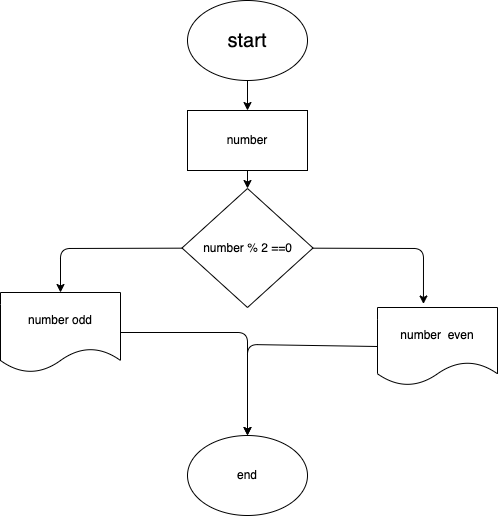

The diagram above was exported from draw.io. Its source (the exported page's mxGraphModel, read from the mxfile embedded in the PNG):
<mxGraphModel dx="1170" dy="563" grid="1" gridSize="13" guides="1" tooltips="1" connect="1" arrows="1" fold="1" page="1" pageScale="1" pageWidth="827" pageHeight="1169" math="0" shadow="0">
  <root>
    <mxCell id="0" />
    <mxCell id="1" parent="0" />
    <mxCell id="9" style="edgeStyle=none;html=1;entryX=0.5;entryY=0;entryDx=0;entryDy=0;" edge="1" parent="1" source="2" target="3">
      <mxGeometry relative="1" as="geometry" />
    </mxCell>
    <mxCell id="2" value="&lt;span style=&quot;font-size: 20px&quot;&gt;start&lt;/span&gt;" style="ellipse;whiteSpace=wrap;html=1;" parent="1" vertex="1">
      <mxGeometry x="330" y="20" width="120" height="80" as="geometry" />
    </mxCell>
    <mxCell id="10" style="edgeStyle=none;html=1;exitX=0.5;exitY=1;exitDx=0;exitDy=0;" edge="1" parent="1" source="3" target="4">
      <mxGeometry relative="1" as="geometry" />
    </mxCell>
    <mxCell id="3" value="number" style="rounded=0;whiteSpace=wrap;html=1;" vertex="1" parent="1">
      <mxGeometry x="330" y="130" width="120" height="60" as="geometry" />
    </mxCell>
    <mxCell id="7" style="edgeStyle=none;html=1;entryX=0.383;entryY=-0.045;entryDx=0;entryDy=0;entryPerimeter=0;" edge="1" parent="1" source="4" target="5">
      <mxGeometry relative="1" as="geometry">
        <Array as="points">
          <mxPoint x="566" y="268" />
        </Array>
      </mxGeometry>
    </mxCell>
    <mxCell id="8" style="edgeStyle=none;html=1;entryX=0.5;entryY=0;entryDx=0;entryDy=0;" edge="1" parent="1" source="4" target="6">
      <mxGeometry relative="1" as="geometry">
        <mxPoint x="208" y="267.5" as="targetPoint" />
        <Array as="points">
          <mxPoint x="203" y="268" />
        </Array>
      </mxGeometry>
    </mxCell>
    <mxCell id="4" value="number % 2 ==0" style="rhombus;whiteSpace=wrap;html=1;" vertex="1" parent="1">
      <mxGeometry x="324.5" y="208" width="131" height="119" as="geometry" />
    </mxCell>
    <mxCell id="13" style="edgeStyle=none;html=1;exitX=0;exitY=0.5;exitDx=0;exitDy=0;entryX=0.5;entryY=0;entryDx=0;entryDy=0;" edge="1" parent="1" source="5" target="11">
      <mxGeometry relative="1" as="geometry">
        <Array as="points">
          <mxPoint x="390" y="364" />
        </Array>
      </mxGeometry>
    </mxCell>
    <mxCell id="5" value="number&amp;nbsp; even" style="shape=document;whiteSpace=wrap;html=1;boundedLbl=1;" vertex="1" parent="1">
      <mxGeometry x="520" y="327" width="120" height="78" as="geometry" />
    </mxCell>
    <mxCell id="12" style="edgeStyle=none;html=1;" edge="1" parent="1" source="6" target="11">
      <mxGeometry relative="1" as="geometry">
        <Array as="points">
          <mxPoint x="390" y="352" />
        </Array>
      </mxGeometry>
    </mxCell>
    <mxCell id="6" value="number odd" style="shape=document;whiteSpace=wrap;html=1;boundedLbl=1;" vertex="1" parent="1">
      <mxGeometry x="143" y="312" width="120" height="80" as="geometry" />
    </mxCell>
    <mxCell id="11" value="end" style="ellipse;whiteSpace=wrap;html=1;" vertex="1" parent="1">
      <mxGeometry x="330" y="455" width="120" height="80" as="geometry" />
    </mxCell>
  </root>
</mxGraphModel>